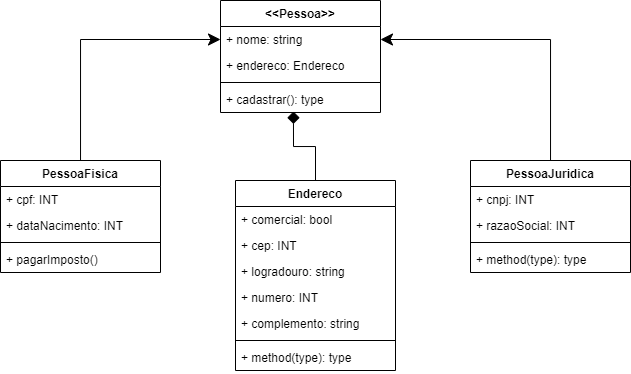

The diagram above was exported from draw.io. Its source (the exported page's mxGraphModel, read from the mxfile embedded in the PNG):
<mxGraphModel dx="813" dy="435" grid="1" gridSize="8" guides="1" tooltips="1" connect="1" arrows="1" fold="1" page="1" pageScale="1" pageWidth="850" pageHeight="1100" background="none" math="0" shadow="0">
  <root>
    <mxCell id="0" />
    <mxCell id="1" parent="0" />
    <mxCell id="r449Bknab2vcWwzYDERR-15" value="" style="edgeStyle=orthogonalEdgeStyle;rounded=0;orthogonalLoop=1;jettySize=auto;html=1;entryX=0;entryY=0.5;entryDx=0;entryDy=0;endSize=10;" edge="1" parent="1" source="r449Bknab2vcWwzYDERR-1" target="r449Bknab2vcWwzYDERR-10">
      <mxGeometry relative="1" as="geometry">
        <mxPoint x="270" y="147" as="targetPoint" />
      </mxGeometry>
    </mxCell>
    <mxCell id="r449Bknab2vcWwzYDERR-1" value="PessoaFisica" style="swimlane;fontStyle=1;align=center;verticalAlign=top;childLayout=stackLayout;horizontal=1;startSize=26;horizontalStack=0;resizeParent=1;resizeParentMax=0;resizeLast=0;collapsible=1;marginBottom=0;" vertex="1" parent="1">
      <mxGeometry x="110" y="230" width="160" height="112" as="geometry" />
    </mxCell>
    <mxCell id="r449Bknab2vcWwzYDERR-2" value="+ cpf: INT" style="text;strokeColor=none;fillColor=none;align=left;verticalAlign=top;spacingLeft=4;spacingRight=4;overflow=hidden;rotatable=0;points=[[0,0.5],[1,0.5]];portConstraint=eastwest;" vertex="1" parent="r449Bknab2vcWwzYDERR-1">
      <mxGeometry y="26" width="160" height="26" as="geometry" />
    </mxCell>
    <mxCell id="r449Bknab2vcWwzYDERR-18" value="+ dataNacimento: INT" style="text;strokeColor=none;fillColor=none;align=left;verticalAlign=top;spacingLeft=4;spacingRight=4;overflow=hidden;rotatable=0;points=[[0,0.5],[1,0.5]];portConstraint=eastwest;" vertex="1" parent="r449Bknab2vcWwzYDERR-1">
      <mxGeometry y="52" width="160" height="26" as="geometry" />
    </mxCell>
    <mxCell id="r449Bknab2vcWwzYDERR-3" value="" style="line;strokeWidth=1;fillColor=none;align=left;verticalAlign=middle;spacingTop=-1;spacingLeft=3;spacingRight=3;rotatable=0;labelPosition=right;points=[];portConstraint=eastwest;" vertex="1" parent="r449Bknab2vcWwzYDERR-1">
      <mxGeometry y="78" width="160" height="8" as="geometry" />
    </mxCell>
    <mxCell id="r449Bknab2vcWwzYDERR-4" value="+ pagarImposto()" style="text;strokeColor=none;fillColor=none;align=left;verticalAlign=top;spacingLeft=4;spacingRight=4;overflow=hidden;rotatable=0;points=[[0,0.5],[1,0.5]];portConstraint=eastwest;" vertex="1" parent="r449Bknab2vcWwzYDERR-1">
      <mxGeometry y="86" width="160" height="26" as="geometry" />
    </mxCell>
    <mxCell id="r449Bknab2vcWwzYDERR-17" value="" style="edgeStyle=orthogonalEdgeStyle;rounded=0;orthogonalLoop=1;jettySize=auto;html=1;entryX=1;entryY=0.5;entryDx=0;entryDy=0;endSize=10;" edge="1" parent="1" source="r449Bknab2vcWwzYDERR-5" target="r449Bknab2vcWwzYDERR-10">
      <mxGeometry relative="1" as="geometry">
        <mxPoint x="530" y="147" as="targetPoint" />
      </mxGeometry>
    </mxCell>
    <mxCell id="r449Bknab2vcWwzYDERR-5" value="PessoaJuridica" style="swimlane;fontStyle=1;align=center;verticalAlign=top;childLayout=stackLayout;horizontal=1;startSize=26;horizontalStack=0;resizeParent=1;resizeParentMax=0;resizeLast=0;collapsible=1;marginBottom=0;" vertex="1" parent="1">
      <mxGeometry x="580" y="230" width="160" height="112" as="geometry" />
    </mxCell>
    <mxCell id="r449Bknab2vcWwzYDERR-6" value="+ cnpj: INT" style="text;strokeColor=none;fillColor=none;align=left;verticalAlign=top;spacingLeft=4;spacingRight=4;overflow=hidden;rotatable=0;points=[[0,0.5],[1,0.5]];portConstraint=eastwest;" vertex="1" parent="r449Bknab2vcWwzYDERR-5">
      <mxGeometry y="26" width="160" height="26" as="geometry" />
    </mxCell>
    <mxCell id="r449Bknab2vcWwzYDERR-20" value="+ razaoSocial: INT" style="text;strokeColor=none;fillColor=none;align=left;verticalAlign=top;spacingLeft=4;spacingRight=4;overflow=hidden;rotatable=0;points=[[0,0.5],[1,0.5]];portConstraint=eastwest;" vertex="1" parent="r449Bknab2vcWwzYDERR-5">
      <mxGeometry y="52" width="160" height="26" as="geometry" />
    </mxCell>
    <mxCell id="r449Bknab2vcWwzYDERR-7" value="" style="line;strokeWidth=1;fillColor=none;align=left;verticalAlign=middle;spacingTop=-1;spacingLeft=3;spacingRight=3;rotatable=0;labelPosition=right;points=[];portConstraint=eastwest;" vertex="1" parent="r449Bknab2vcWwzYDERR-5">
      <mxGeometry y="78" width="160" height="8" as="geometry" />
    </mxCell>
    <mxCell id="r449Bknab2vcWwzYDERR-8" value="+ method(type): type" style="text;strokeColor=none;fillColor=none;align=left;verticalAlign=top;spacingLeft=4;spacingRight=4;overflow=hidden;rotatable=0;points=[[0,0.5],[1,0.5]];portConstraint=eastwest;" vertex="1" parent="r449Bknab2vcWwzYDERR-5">
      <mxGeometry y="86" width="160" height="26" as="geometry" />
    </mxCell>
    <mxCell id="r449Bknab2vcWwzYDERR-9" value="&lt;&lt;Pessoa&gt;&gt;" style="swimlane;fontStyle=1;align=center;verticalAlign=top;childLayout=stackLayout;horizontal=1;startSize=26;horizontalStack=0;resizeParent=1;resizeParentMax=0;resizeLast=0;collapsible=1;marginBottom=0;" vertex="1" parent="1">
      <mxGeometry x="330" y="70" width="160" height="112" as="geometry" />
    </mxCell>
    <mxCell id="r449Bknab2vcWwzYDERR-10" value="+ nome: string&#10;" style="text;strokeColor=none;fillColor=none;align=left;verticalAlign=top;spacingLeft=4;spacingRight=4;overflow=hidden;rotatable=0;points=[[0,0.5],[1,0.5]];portConstraint=eastwest;" vertex="1" parent="r449Bknab2vcWwzYDERR-9">
      <mxGeometry y="26" width="160" height="26" as="geometry" />
    </mxCell>
    <mxCell id="r449Bknab2vcWwzYDERR-32" value="+ endereco: Endereco&#10;" style="text;strokeColor=none;fillColor=none;align=left;verticalAlign=top;spacingLeft=4;spacingRight=4;overflow=hidden;rotatable=0;points=[[0,0.5],[1,0.5]];portConstraint=eastwest;" vertex="1" parent="r449Bknab2vcWwzYDERR-9">
      <mxGeometry y="52" width="160" height="26" as="geometry" />
    </mxCell>
    <mxCell id="r449Bknab2vcWwzYDERR-11" value="" style="line;strokeWidth=1;fillColor=none;align=left;verticalAlign=middle;spacingTop=-1;spacingLeft=3;spacingRight=3;rotatable=0;labelPosition=right;points=[];portConstraint=eastwest;" vertex="1" parent="r449Bknab2vcWwzYDERR-9">
      <mxGeometry y="78" width="160" height="8" as="geometry" />
    </mxCell>
    <mxCell id="r449Bknab2vcWwzYDERR-12" value="+ cadastrar(): type" style="text;strokeColor=none;fillColor=none;align=left;verticalAlign=top;spacingLeft=4;spacingRight=4;overflow=hidden;rotatable=0;points=[[0,0.5],[1,0.5]];portConstraint=eastwest;" vertex="1" parent="r449Bknab2vcWwzYDERR-9">
      <mxGeometry y="86" width="160" height="26" as="geometry" />
    </mxCell>
    <mxCell id="r449Bknab2vcWwzYDERR-31" value="" style="edgeStyle=orthogonalEdgeStyle;rounded=0;orthogonalLoop=1;jettySize=auto;html=1;entryX=0.456;entryY=0.962;entryDx=0;entryDy=0;entryPerimeter=0;endArrow=diamond;endFill=1;endSize=10;" edge="1" parent="1" source="r449Bknab2vcWwzYDERR-21" target="r449Bknab2vcWwzYDERR-12">
      <mxGeometry relative="1" as="geometry">
        <mxPoint x="460" y="190" as="targetPoint" />
      </mxGeometry>
    </mxCell>
    <mxCell id="r449Bknab2vcWwzYDERR-21" value="Endereco" style="swimlane;fontStyle=1;align=center;verticalAlign=top;childLayout=stackLayout;horizontal=1;startSize=26;horizontalStack=0;resizeParent=1;resizeParentMax=0;resizeLast=0;collapsible=1;marginBottom=0;" vertex="1" parent="1">
      <mxGeometry x="345" y="250" width="160" height="190" as="geometry" />
    </mxCell>
    <mxCell id="r449Bknab2vcWwzYDERR-22" value="+ comercial: bool" style="text;strokeColor=none;fillColor=none;align=left;verticalAlign=top;spacingLeft=4;spacingRight=4;overflow=hidden;rotatable=0;points=[[0,0.5],[1,0.5]];portConstraint=eastwest;" vertex="1" parent="r449Bknab2vcWwzYDERR-21">
      <mxGeometry y="26" width="160" height="26" as="geometry" />
    </mxCell>
    <mxCell id="r449Bknab2vcWwzYDERR-26" value="+ cep: INT" style="text;strokeColor=none;fillColor=none;align=left;verticalAlign=top;spacingLeft=4;spacingRight=4;overflow=hidden;rotatable=0;points=[[0,0.5],[1,0.5]];portConstraint=eastwest;" vertex="1" parent="r449Bknab2vcWwzYDERR-21">
      <mxGeometry y="52" width="160" height="26" as="geometry" />
    </mxCell>
    <mxCell id="r449Bknab2vcWwzYDERR-28" value="+ logradouro: string" style="text;strokeColor=none;fillColor=none;align=left;verticalAlign=top;spacingLeft=4;spacingRight=4;overflow=hidden;rotatable=0;points=[[0,0.5],[1,0.5]];portConstraint=eastwest;" vertex="1" parent="r449Bknab2vcWwzYDERR-21">
      <mxGeometry y="78" width="160" height="26" as="geometry" />
    </mxCell>
    <mxCell id="r449Bknab2vcWwzYDERR-29" value="+ numero: INT" style="text;strokeColor=none;fillColor=none;align=left;verticalAlign=top;spacingLeft=4;spacingRight=4;overflow=hidden;rotatable=0;points=[[0,0.5],[1,0.5]];portConstraint=eastwest;" vertex="1" parent="r449Bknab2vcWwzYDERR-21">
      <mxGeometry y="104" width="160" height="26" as="geometry" />
    </mxCell>
    <mxCell id="r449Bknab2vcWwzYDERR-23" value="+ complemento: string" style="text;strokeColor=none;fillColor=none;align=left;verticalAlign=top;spacingLeft=4;spacingRight=4;overflow=hidden;rotatable=0;points=[[0,0.5],[1,0.5]];portConstraint=eastwest;" vertex="1" parent="r449Bknab2vcWwzYDERR-21">
      <mxGeometry y="130" width="160" height="26" as="geometry" />
    </mxCell>
    <mxCell id="r449Bknab2vcWwzYDERR-24" value="" style="line;strokeWidth=1;fillColor=none;align=left;verticalAlign=middle;spacingTop=-1;spacingLeft=3;spacingRight=3;rotatable=0;labelPosition=right;points=[];portConstraint=eastwest;" vertex="1" parent="r449Bknab2vcWwzYDERR-21">
      <mxGeometry y="156" width="160" height="8" as="geometry" />
    </mxCell>
    <mxCell id="r449Bknab2vcWwzYDERR-25" value="+ method(type): type" style="text;strokeColor=none;fillColor=none;align=left;verticalAlign=top;spacingLeft=4;spacingRight=4;overflow=hidden;rotatable=0;points=[[0,0.5],[1,0.5]];portConstraint=eastwest;" vertex="1" parent="r449Bknab2vcWwzYDERR-21">
      <mxGeometry y="164" width="160" height="26" as="geometry" />
    </mxCell>
  </root>
</mxGraphModel>